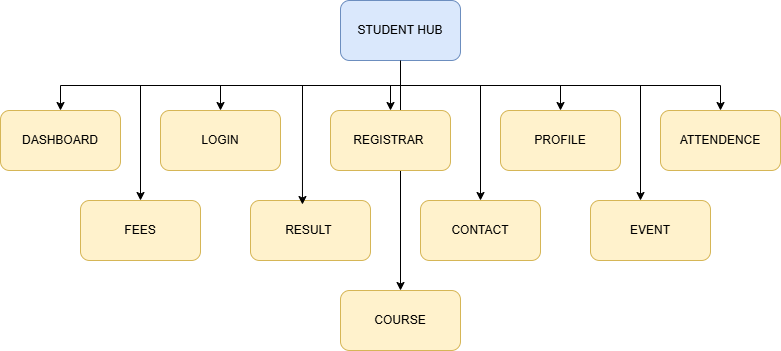

The diagram above was exported from draw.io. Its source (the exported page's mxGraphModel, read from the mxfile embedded in the PNG):
<mxGraphModel dx="844" dy="481" grid="1" gridSize="10" guides="1" tooltips="1" connect="1" arrows="1" fold="1" page="1" pageScale="1" pageWidth="850" pageHeight="1100" math="0" shadow="0">
  <root>
    <mxCell id="0" />
    <mxCell id="1" parent="0" />
    <mxCell id="rXDO7I3O_kUJlQacdlXd-13" edge="1" parent="1" source="rXDO7I3O_kUJlQacdlXd-1" style="edgeStyle=orthogonalEdgeStyle;rounded=0;orthogonalLoop=1;jettySize=auto;html=1;exitX=0.5;exitY=1;exitDx=0;exitDy=0;" target="rXDO7I3O_kUJlQacdlXd-2">
      <mxGeometry relative="1" as="geometry" />
    </mxCell>
    <mxCell id="rXDO7I3O_kUJlQacdlXd-14" edge="1" parent="1" source="rXDO7I3O_kUJlQacdlXd-1" style="edgeStyle=orthogonalEdgeStyle;rounded=0;orthogonalLoop=1;jettySize=auto;html=1;exitX=0.5;exitY=1;exitDx=0;exitDy=0;" target="rXDO7I3O_kUJlQacdlXd-3">
      <mxGeometry relative="1" as="geometry" />
    </mxCell>
    <mxCell id="rXDO7I3O_kUJlQacdlXd-15" edge="1" parent="1" source="rXDO7I3O_kUJlQacdlXd-1" style="edgeStyle=orthogonalEdgeStyle;rounded=0;orthogonalLoop=1;jettySize=auto;html=1;exitX=0.5;exitY=1;exitDx=0;exitDy=0;" target="rXDO7I3O_kUJlQacdlXd-6">
      <mxGeometry relative="1" as="geometry" />
    </mxCell>
    <mxCell id="rXDO7I3O_kUJlQacdlXd-16" edge="1" parent="1" source="rXDO7I3O_kUJlQacdlXd-1" style="edgeStyle=orthogonalEdgeStyle;rounded=0;orthogonalLoop=1;jettySize=auto;html=1;exitX=0.5;exitY=1;exitDx=0;exitDy=0;entryX=0.5;entryY=0;entryDx=0;entryDy=0;" target="rXDO7I3O_kUJlQacdlXd-5">
      <mxGeometry relative="1" as="geometry" />
    </mxCell>
    <mxCell id="rXDO7I3O_kUJlQacdlXd-17" edge="1" parent="1" source="rXDO7I3O_kUJlQacdlXd-1" style="edgeStyle=orthogonalEdgeStyle;rounded=0;orthogonalLoop=1;jettySize=auto;html=1;exitX=0.5;exitY=1;exitDx=0;exitDy=0;" target="rXDO7I3O_kUJlQacdlXd-4">
      <mxGeometry relative="1" as="geometry" />
    </mxCell>
    <mxCell id="rXDO7I3O_kUJlQacdlXd-19" edge="1" parent="1" source="rXDO7I3O_kUJlQacdlXd-1" style="edgeStyle=orthogonalEdgeStyle;rounded=0;orthogonalLoop=1;jettySize=auto;html=1;exitX=0.5;exitY=1;exitDx=0;exitDy=0;libavoidRouting=1;" target="rXDO7I3O_kUJlQacdlXd-7">
      <mxGeometry relative="1" as="geometry">
        <Array as="points">
          <mxPoint x="410" y="95" />
          <mxPoint x="490" y="95" />
        </Array>
      </mxGeometry>
    </mxCell>
    <mxCell id="rXDO7I3O_kUJlQacdlXd-20" edge="1" parent="1" source="rXDO7I3O_kUJlQacdlXd-1" style="edgeStyle=orthogonalEdgeStyle;rounded=0;orthogonalLoop=1;jettySize=auto;html=1;exitX=0.5;exitY=1;exitDx=0;exitDy=0;" target="rXDO7I3O_kUJlQacdlXd-11">
      <mxGeometry relative="1" as="geometry">
        <Array as="points">
          <mxPoint x="410" y="95" />
          <mxPoint x="650" y="95" />
        </Array>
      </mxGeometry>
    </mxCell>
    <mxCell id="rXDO7I3O_kUJlQacdlXd-22" edge="1" parent="1" source="rXDO7I3O_kUJlQacdlXd-1" style="edgeStyle=orthogonalEdgeStyle;rounded=0;orthogonalLoop=1;jettySize=auto;html=1;exitX=0.5;exitY=1;exitDx=0;exitDy=0;libavoidRouting=1;" target="rXDO7I3O_kUJlQacdlXd-9">
      <mxGeometry relative="1" as="geometry">
        <Array as="points">
          <mxPoint x="410" y="95" />
          <mxPoint x="150" y="95" />
        </Array>
      </mxGeometry>
    </mxCell>
    <mxCell id="rXDO7I3O_kUJlQacdlXd-23" edge="1" parent="1" source="rXDO7I3O_kUJlQacdlXd-1" style="edgeStyle=orthogonalEdgeStyle;rounded=0;orthogonalLoop=1;jettySize=auto;html=1;exitX=0.5;exitY=1;exitDx=0;exitDy=0;" target="rXDO7I3O_kUJlQacdlXd-10">
      <mxGeometry relative="1" as="geometry" />
    </mxCell>
    <mxCell id="rXDO7I3O_kUJlQacdlXd-1" parent="1" style="rounded=1;whiteSpace=wrap;html=1;fillColor=#dae8fc;strokeColor=#6c8ebf;" value="STUDENT HUB" vertex="1">
      <mxGeometry height="60" width="120" x="350" y="10" as="geometry" />
    </mxCell>
    <mxCell id="rXDO7I3O_kUJlQacdlXd-2" parent="1" style="rounded=1;whiteSpace=wrap;html=1;fillColor=#fff2cc;strokeColor=#d6b656;" value="DASHBOARD" vertex="1">
      <mxGeometry height="60" width="120" x="10" y="120" as="geometry" />
    </mxCell>
    <mxCell id="rXDO7I3O_kUJlQacdlXd-3" parent="1" style="rounded=1;whiteSpace=wrap;html=1;fillColor=#fff2cc;strokeColor=#d6b656;" value="LOGIN" vertex="1">
      <mxGeometry height="60" width="120" x="170" y="120" as="geometry" />
    </mxCell>
    <mxCell id="rXDO7I3O_kUJlQacdlXd-4" parent="1" style="rounded=1;whiteSpace=wrap;html=1;fillColor=#fff2cc;strokeColor=#d6b656;" value="ATTENDENCE" vertex="1">
      <mxGeometry height="60" width="120" x="670" y="120" as="geometry" />
    </mxCell>
    <mxCell id="rXDO7I3O_kUJlQacdlXd-5" parent="1" style="rounded=1;whiteSpace=wrap;html=1;fillColor=#fff2cc;strokeColor=#d6b656;" value="PROFILE" vertex="1">
      <mxGeometry height="60" width="120" x="510" y="120" as="geometry" />
    </mxCell>
    <mxCell id="rXDO7I3O_kUJlQacdlXd-6" parent="1" style="rounded=1;whiteSpace=wrap;html=1;fillColor=#fff2cc;strokeColor=#d6b656;" value="REGISTRAR&amp;nbsp;" vertex="1">
      <mxGeometry height="60" width="120" x="340" y="120" as="geometry" />
    </mxCell>
    <mxCell id="rXDO7I3O_kUJlQacdlXd-7" parent="1" style="rounded=1;whiteSpace=wrap;html=1;fillColor=#fff2cc;strokeColor=#d6b656;" value="CONTACT" vertex="1">
      <mxGeometry height="60" width="120" x="430" y="210" as="geometry" />
    </mxCell>
    <mxCell id="rXDO7I3O_kUJlQacdlXd-8" parent="1" style="rounded=1;whiteSpace=wrap;html=1;fillColor=#fff2cc;strokeColor=#d6b656;" value="RESULT&amp;nbsp;" vertex="1">
      <mxGeometry height="60" width="120" x="260" y="210" as="geometry" />
    </mxCell>
    <mxCell id="rXDO7I3O_kUJlQacdlXd-9" parent="1" style="rounded=1;whiteSpace=wrap;html=1;fillColor=#fff2cc;strokeColor=#d6b656;" value="FEES" vertex="1">
      <mxGeometry height="60" width="120" x="90" y="210" as="geometry" />
    </mxCell>
    <mxCell id="rXDO7I3O_kUJlQacdlXd-10" parent="1" style="rounded=1;whiteSpace=wrap;html=1;fillColor=#fff2cc;strokeColor=#d6b656;" value="COURSE" vertex="1">
      <mxGeometry height="60" width="120" x="350" y="300" as="geometry" />
    </mxCell>
    <mxCell id="rXDO7I3O_kUJlQacdlXd-11" parent="1" style="rounded=1;whiteSpace=wrap;html=1;fillColor=#fff2cc;strokeColor=#d6b656;" value="EVENT" vertex="1">
      <mxGeometry height="60" width="120" x="600" y="210" as="geometry" />
    </mxCell>
    <mxCell id="rXDO7I3O_kUJlQacdlXd-18" edge="1" parent="1" source="rXDO7I3O_kUJlQacdlXd-1" style="edgeStyle=orthogonalEdgeStyle;rounded=0;orthogonalLoop=1;jettySize=auto;html=1;exitX=0.5;exitY=1;exitDx=0;exitDy=0;entryX=0.433;entryY=0.067;entryDx=0;entryDy=0;entryPerimeter=0;libavoidRouting=1;" target="rXDO7I3O_kUJlQacdlXd-8">
      <mxGeometry relative="1" as="geometry">
        <Array as="points">
          <mxPoint x="410" y="95" />
          <mxPoint x="312" y="95" />
        </Array>
      </mxGeometry>
    </mxCell>
  </root>
</mxGraphModel>